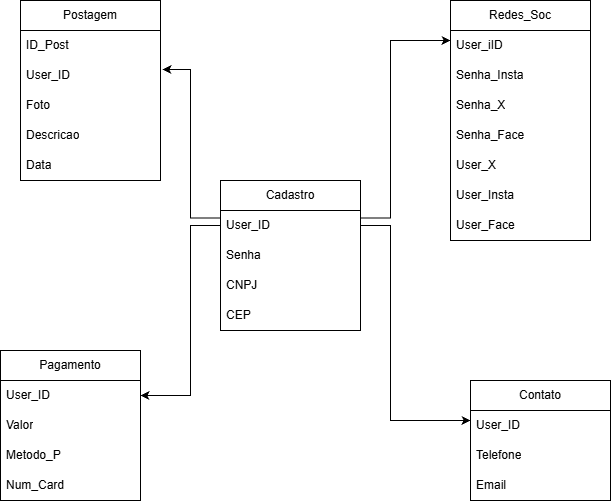

The diagram above was exported from draw.io. Its source (the exported page's mxGraphModel, read from the mxfile embedded in the PNG):
<mxGraphModel dx="1414" dy="789" grid="1" gridSize="10" guides="1" tooltips="1" connect="1" arrows="1" fold="1" page="1" pageScale="1" pageWidth="850" pageHeight="1100" math="0" shadow="0">
  <root>
    <mxCell id="0" />
    <mxCell id="1" parent="0" />
    <mxCell id="T4PGr-UtiTeZxkfe560M-3" parent="1" style="swimlane;fontStyle=0;childLayout=stackLayout;horizontal=1;startSize=30;horizontalStack=0;resizeParent=1;resizeParentMax=0;resizeLast=0;collapsible=1;marginBottom=0;whiteSpace=wrap;html=1;" value="Postagem" vertex="1">
      <mxGeometry height="180" width="140" x="70" y="50" as="geometry">
        <mxRectangle height="30" width="60" x="70" y="50" as="alternateBounds" />
      </mxGeometry>
    </mxCell>
    <mxCell id="T4PGr-UtiTeZxkfe560M-24" parent="T4PGr-UtiTeZxkfe560M-3" style="text;strokeColor=none;fillColor=none;align=left;verticalAlign=middle;spacingLeft=4;spacingRight=4;overflow=hidden;points=[[0,0.5],[1,0.5]];portConstraint=eastwest;rotatable=0;whiteSpace=wrap;html=1;" value="ID_Post" vertex="1">
      <mxGeometry height="30" width="140" y="30" as="geometry" />
    </mxCell>
    <mxCell id="T4PGr-UtiTeZxkfe560M-30" parent="T4PGr-UtiTeZxkfe560M-3" style="text;strokeColor=none;fillColor=none;align=left;verticalAlign=middle;spacingLeft=4;spacingRight=4;overflow=hidden;points=[[0,0.5],[1,0.5]];portConstraint=eastwest;rotatable=0;whiteSpace=wrap;html=1;" value="User_ID" vertex="1">
      <mxGeometry height="30" width="140" y="60" as="geometry" />
    </mxCell>
    <mxCell id="T4PGr-UtiTeZxkfe560M-23" parent="T4PGr-UtiTeZxkfe560M-3" style="text;strokeColor=none;fillColor=none;align=left;verticalAlign=middle;spacingLeft=4;spacingRight=4;overflow=hidden;points=[[0,0.5],[1,0.5]];portConstraint=eastwest;rotatable=0;whiteSpace=wrap;html=1;" value="Foto" vertex="1">
      <mxGeometry height="30" width="140" y="90" as="geometry" />
    </mxCell>
    <mxCell id="T4PGr-UtiTeZxkfe560M-26" parent="T4PGr-UtiTeZxkfe560M-3" style="text;strokeColor=none;fillColor=none;align=left;verticalAlign=middle;spacingLeft=4;spacingRight=4;overflow=hidden;points=[[0,0.5],[1,0.5]];portConstraint=eastwest;rotatable=0;whiteSpace=wrap;html=1;" value="Descricao" vertex="1">
      <mxGeometry height="30" width="140" y="120" as="geometry" />
    </mxCell>
    <mxCell id="T4PGr-UtiTeZxkfe560M-5" parent="T4PGr-UtiTeZxkfe560M-3" style="text;strokeColor=none;fillColor=none;align=left;verticalAlign=middle;spacingLeft=4;spacingRight=4;overflow=hidden;points=[[0,0.5],[1,0.5]];portConstraint=eastwest;rotatable=0;whiteSpace=wrap;html=1;" value="Data" vertex="1">
      <mxGeometry height="30" width="140" y="150" as="geometry" />
    </mxCell>
    <mxCell id="T4PGr-UtiTeZxkfe560M-7" parent="1" style="swimlane;fontStyle=0;childLayout=stackLayout;horizontal=1;startSize=30;horizontalStack=0;resizeParent=1;resizeParentMax=0;resizeLast=0;collapsible=1;marginBottom=0;whiteSpace=wrap;html=1;" value="Pagamento" vertex="1">
      <mxGeometry height="150" width="140" x="50" y="400" as="geometry" />
    </mxCell>
    <mxCell id="T4PGr-UtiTeZxkfe560M-40" parent="T4PGr-UtiTeZxkfe560M-7" style="text;strokeColor=none;fillColor=none;align=left;verticalAlign=middle;spacingLeft=4;spacingRight=4;overflow=hidden;points=[[0,0.5],[1,0.5]];portConstraint=eastwest;rotatable=0;whiteSpace=wrap;html=1;" value="User_ID" vertex="1">
      <mxGeometry height="30" width="140" y="30" as="geometry" />
    </mxCell>
    <mxCell id="T4PGr-UtiTeZxkfe560M-8" parent="T4PGr-UtiTeZxkfe560M-7" style="text;strokeColor=none;fillColor=none;align=left;verticalAlign=middle;spacingLeft=4;spacingRight=4;overflow=hidden;points=[[0,0.5],[1,0.5]];portConstraint=eastwest;rotatable=0;whiteSpace=wrap;html=1;" value="Valor" vertex="1">
      <mxGeometry height="30" width="140" y="60" as="geometry" />
    </mxCell>
    <mxCell id="T4PGr-UtiTeZxkfe560M-9" parent="T4PGr-UtiTeZxkfe560M-7" style="text;strokeColor=none;fillColor=none;align=left;verticalAlign=middle;spacingLeft=4;spacingRight=4;overflow=hidden;points=[[0,0.5],[1,0.5]];portConstraint=eastwest;rotatable=0;whiteSpace=wrap;html=1;" value="Metodo_P" vertex="1">
      <mxGeometry height="30" width="140" y="90" as="geometry" />
    </mxCell>
    <mxCell id="T4PGr-UtiTeZxkfe560M-10" parent="T4PGr-UtiTeZxkfe560M-7" style="text;strokeColor=none;fillColor=none;align=left;verticalAlign=middle;spacingLeft=4;spacingRight=4;overflow=hidden;points=[[0,0.5],[1,0.5]];portConstraint=eastwest;rotatable=0;whiteSpace=wrap;html=1;" value="Num_Card" vertex="1">
      <mxGeometry height="30" width="140" y="120" as="geometry" />
    </mxCell>
    <mxCell id="T4PGr-UtiTeZxkfe560M-11" parent="1" style="swimlane;fontStyle=0;childLayout=stackLayout;horizontal=1;startSize=30;horizontalStack=0;resizeParent=1;resizeParentMax=0;resizeLast=0;collapsible=1;marginBottom=0;whiteSpace=wrap;html=1;" value="Cadastro" vertex="1">
      <mxGeometry height="150" width="140" x="270" y="230" as="geometry" />
    </mxCell>
    <mxCell id="T4PGr-UtiTeZxkfe560M-42" parent="T4PGr-UtiTeZxkfe560M-11" style="text;strokeColor=none;fillColor=none;align=left;verticalAlign=middle;spacingLeft=4;spacingRight=4;overflow=hidden;points=[[0,0.5],[1,0.5]];portConstraint=eastwest;rotatable=0;whiteSpace=wrap;html=1;" value="User_ID" vertex="1">
      <mxGeometry height="30" width="140" y="30" as="geometry" />
    </mxCell>
    <mxCell id="T4PGr-UtiTeZxkfe560M-12" parent="T4PGr-UtiTeZxkfe560M-11" style="text;strokeColor=none;fillColor=none;align=left;verticalAlign=middle;spacingLeft=4;spacingRight=4;overflow=hidden;points=[[0,0.5],[1,0.5]];portConstraint=eastwest;rotatable=0;whiteSpace=wrap;html=1;" value="Senha" vertex="1">
      <mxGeometry height="30" width="140" y="60" as="geometry" />
    </mxCell>
    <mxCell id="T4PGr-UtiTeZxkfe560M-13" parent="T4PGr-UtiTeZxkfe560M-11" style="text;strokeColor=none;fillColor=none;align=left;verticalAlign=middle;spacingLeft=4;spacingRight=4;overflow=hidden;points=[[0,0.5],[1,0.5]];portConstraint=eastwest;rotatable=0;whiteSpace=wrap;html=1;" value="CNPJ" vertex="1">
      <mxGeometry height="30" width="140" y="90" as="geometry" />
    </mxCell>
    <mxCell id="T4PGr-UtiTeZxkfe560M-14" parent="T4PGr-UtiTeZxkfe560M-11" style="text;strokeColor=none;fillColor=none;align=left;verticalAlign=middle;spacingLeft=4;spacingRight=4;overflow=hidden;points=[[0,0.5],[1,0.5]];portConstraint=eastwest;rotatable=0;whiteSpace=wrap;html=1;" value="CEP" vertex="1">
      <mxGeometry height="30" width="140" y="120" as="geometry" />
    </mxCell>
    <mxCell id="T4PGr-UtiTeZxkfe560M-15" parent="1" style="swimlane;fontStyle=0;childLayout=stackLayout;horizontal=1;startSize=30;horizontalStack=0;resizeParent=1;resizeParentMax=0;resizeLast=0;collapsible=1;marginBottom=0;whiteSpace=wrap;html=1;" value="Redes_Soc" vertex="1">
      <mxGeometry height="240" width="140" x="500" y="50" as="geometry" />
    </mxCell>
    <mxCell id="T4PGr-UtiTeZxkfe560M-16" parent="T4PGr-UtiTeZxkfe560M-15" style="text;strokeColor=none;fillColor=none;align=left;verticalAlign=middle;spacingLeft=4;spacingRight=4;overflow=hidden;points=[[0,0.5],[1,0.5]];portConstraint=eastwest;rotatable=0;whiteSpace=wrap;html=1;" value="User_iID" vertex="1">
      <mxGeometry height="30" width="140" y="30" as="geometry" />
    </mxCell>
    <mxCell id="T4PGr-UtiTeZxkfe560M-17" parent="T4PGr-UtiTeZxkfe560M-15" style="text;strokeColor=none;fillColor=none;align=left;verticalAlign=middle;spacingLeft=4;spacingRight=4;overflow=hidden;points=[[0,0.5],[1,0.5]];portConstraint=eastwest;rotatable=0;whiteSpace=wrap;html=1;" value="Senha_Insta" vertex="1">
      <mxGeometry height="30" width="140" y="60" as="geometry" />
    </mxCell>
    <mxCell id="T4PGr-UtiTeZxkfe560M-18" parent="T4PGr-UtiTeZxkfe560M-15" style="text;strokeColor=none;fillColor=none;align=left;verticalAlign=middle;spacingLeft=4;spacingRight=4;overflow=hidden;points=[[0,0.5],[1,0.5]];portConstraint=eastwest;rotatable=0;whiteSpace=wrap;html=1;" value="Senha_X" vertex="1">
      <mxGeometry height="30" width="140" y="90" as="geometry" />
    </mxCell>
    <mxCell id="T4PGr-UtiTeZxkfe560M-36" parent="T4PGr-UtiTeZxkfe560M-15" style="text;strokeColor=none;fillColor=none;align=left;verticalAlign=middle;spacingLeft=4;spacingRight=4;overflow=hidden;points=[[0,0.5],[1,0.5]];portConstraint=eastwest;rotatable=0;whiteSpace=wrap;html=1;" value="Senha_Face" vertex="1">
      <mxGeometry height="30" width="140" y="120" as="geometry" />
    </mxCell>
    <mxCell id="T4PGr-UtiTeZxkfe560M-37" parent="T4PGr-UtiTeZxkfe560M-15" style="text;strokeColor=none;fillColor=none;align=left;verticalAlign=middle;spacingLeft=4;spacingRight=4;overflow=hidden;points=[[0,0.5],[1,0.5]];portConstraint=eastwest;rotatable=0;whiteSpace=wrap;html=1;" value="User_X" vertex="1">
      <mxGeometry height="30" width="140" y="150" as="geometry" />
    </mxCell>
    <mxCell id="T4PGr-UtiTeZxkfe560M-39" parent="T4PGr-UtiTeZxkfe560M-15" style="text;strokeColor=none;fillColor=none;align=left;verticalAlign=middle;spacingLeft=4;spacingRight=4;overflow=hidden;points=[[0,0.5],[1,0.5]];portConstraint=eastwest;rotatable=0;whiteSpace=wrap;html=1;" value="User_Insta" vertex="1">
      <mxGeometry height="30" width="140" y="180" as="geometry" />
    </mxCell>
    <mxCell id="T4PGr-UtiTeZxkfe560M-38" parent="T4PGr-UtiTeZxkfe560M-15" style="text;strokeColor=none;fillColor=none;align=left;verticalAlign=middle;spacingLeft=4;spacingRight=4;overflow=hidden;points=[[0,0.5],[1,0.5]];portConstraint=eastwest;rotatable=0;whiteSpace=wrap;html=1;" value="User_Face" vertex="1">
      <mxGeometry height="30" width="140" y="210" as="geometry" />
    </mxCell>
    <mxCell id="T4PGr-UtiTeZxkfe560M-19" parent="1" style="swimlane;fontStyle=0;childLayout=stackLayout;horizontal=1;startSize=30;horizontalStack=0;resizeParent=1;resizeParentMax=0;resizeLast=0;collapsible=1;marginBottom=0;whiteSpace=wrap;html=1;" value="Contato" vertex="1">
      <mxGeometry height="120" width="140" x="520" y="430" as="geometry" />
    </mxCell>
    <mxCell id="T4PGr-UtiTeZxkfe560M-20" parent="T4PGr-UtiTeZxkfe560M-19" style="text;strokeColor=none;fillColor=none;align=left;verticalAlign=middle;spacingLeft=4;spacingRight=4;overflow=hidden;points=[[0,0.5],[1,0.5]];portConstraint=eastwest;rotatable=0;whiteSpace=wrap;html=1;" value="User_ID" vertex="1">
      <mxGeometry height="30" width="140" y="30" as="geometry" />
    </mxCell>
    <mxCell id="T4PGr-UtiTeZxkfe560M-21" parent="T4PGr-UtiTeZxkfe560M-19" style="text;strokeColor=none;fillColor=none;align=left;verticalAlign=middle;spacingLeft=4;spacingRight=4;overflow=hidden;points=[[0,0.5],[1,0.5]];portConstraint=eastwest;rotatable=0;whiteSpace=wrap;html=1;" value="Telefone" vertex="1">
      <mxGeometry height="30" width="140" y="60" as="geometry" />
    </mxCell>
    <mxCell id="T4PGr-UtiTeZxkfe560M-22" parent="T4PGr-UtiTeZxkfe560M-19" style="text;strokeColor=none;fillColor=none;align=left;verticalAlign=middle;spacingLeft=4;spacingRight=4;overflow=hidden;points=[[0,0.5],[1,0.5]];portConstraint=eastwest;rotatable=0;whiteSpace=wrap;html=1;" value="Email" vertex="1">
      <mxGeometry height="30" width="140" y="90" as="geometry" />
    </mxCell>
    <mxCell id="T4PGr-UtiTeZxkfe560M-50" edge="1" parent="1" source="T4PGr-UtiTeZxkfe560M-42" style="endArrow=classic;html=1;rounded=0;exitX=1;exitY=0.5;exitDx=0;exitDy=0;" value="">
      <mxGeometry height="50" relative="1" width="50" as="geometry">
        <Array as="points">
          <mxPoint x="440" y="275" />
          <mxPoint x="440" y="470" />
        </Array>
        <mxPoint x="470" y="520" as="sourcePoint" />
        <mxPoint x="520" y="470" as="targetPoint" />
      </mxGeometry>
    </mxCell>
    <mxCell id="T4PGr-UtiTeZxkfe560M-51" edge="1" parent="1" source="T4PGr-UtiTeZxkfe560M-11" style="endArrow=classic;html=1;rounded=0;exitX=1;exitY=0.25;exitDx=0;exitDy=0;" value="">
      <mxGeometry height="50" relative="1" width="50" as="geometry">
        <Array as="points">
          <mxPoint x="440" y="267.5" />
          <mxPoint x="440" y="90" />
        </Array>
        <mxPoint x="450" y="140" as="sourcePoint" />
        <mxPoint x="500" y="90" as="targetPoint" />
      </mxGeometry>
    </mxCell>
    <mxCell id="T4PGr-UtiTeZxkfe560M-52" edge="1" parent="1" source="T4PGr-UtiTeZxkfe560M-11" style="endArrow=classic;html=1;rounded=0;entryX=1.014;entryY=0.3;entryDx=0;entryDy=0;entryPerimeter=0;exitX=0;exitY=0.25;exitDx=0;exitDy=0;" target="T4PGr-UtiTeZxkfe560M-30" value="">
      <mxGeometry height="50" relative="1" width="50" as="geometry">
        <Array as="points">
          <mxPoint x="240" y="267.5" />
          <mxPoint x="240" y="119" />
        </Array>
        <mxPoint x="240" y="270" as="sourcePoint" />
        <mxPoint x="270" y="130" as="targetPoint" />
      </mxGeometry>
    </mxCell>
    <mxCell id="T4PGr-UtiTeZxkfe560M-54" edge="1" parent="1" source="T4PGr-UtiTeZxkfe560M-42" style="endArrow=classic;html=1;rounded=0;entryX=1;entryY=0.5;entryDx=0;entryDy=0;exitX=0;exitY=0.5;exitDx=0;exitDy=0;" target="T4PGr-UtiTeZxkfe560M-40" value="">
      <mxGeometry height="50" relative="1" width="50" as="geometry">
        <Array as="points">
          <mxPoint x="240" y="275" />
          <mxPoint x="240" y="445" />
        </Array>
        <mxPoint x="210" y="500" as="sourcePoint" />
        <mxPoint x="260" y="450" as="targetPoint" />
      </mxGeometry>
    </mxCell>
  </root>
</mxGraphModel>